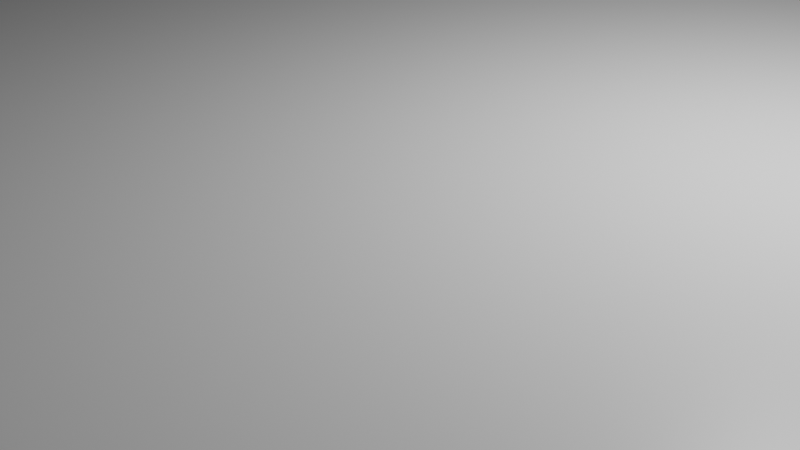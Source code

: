 # Source: KD50G21-40NT-A1-TFT-display.blend  (saved by Blender 3.2.14; exported with 4.5.12 LTS)
import bpy
from mathutils import Matrix  # noqa: F401  (used for matrix-valued properties, if any)

bpy.ops.wm.read_factory_settings(use_empty=True)
scene = bpy.context.scene
scene.name = 'Scene'

# ---- collections
col_collection = bpy.data.collections.new('Collection'); scene.collection.children.link(col_collection)

# ---- materials (node trees are filled in below, after node groups)
mat_material = bpy.data.materials.new('Material')
mat_material.alpha_threshold = 0.0
mat_material.use_transparent_shadow = False
mat_material.line_color = (0.0, 0.0, 0.0, 1.0)

# ---- material node trees
mat_material.use_nodes = True; mat_material.node_tree.nodes.clear()
_N = mat_material.node_tree.nodes; _L = mat_material.node_tree.links
n0 = _N.new('ShaderNodeOutputMaterial'); n0.name = 'Material Output'; n0.location = (300, 300)
n1 = _N.new('ShaderNodeBsdfPrincipled'); n1.name = 'Principled BSDF'; n1.location = (10, 300)
n1.distribution = 'GGX'
n1.subsurface_method = 'RANDOM_WALK_SKIN'
n1.inputs[2].default_value = 0.4
n1.inputs[3].default_value = 1.45
n1.inputs[27].default_value = (0.0, 0.0, 0.0, 1.0)
n1.inputs[28].default_value = 1.0
_L.new(n1.outputs[0], n0.inputs[0])
n0.is_active_output = True

# ---- world
world_world = bpy.data.worlds.new('World'); scene.world = world_world
world_world.use_nodes = True; world_world.node_tree.nodes.clear()
_N = world_world.node_tree.nodes; _L = world_world.node_tree.links
n0 = _N.new('ShaderNodeOutputWorld'); n0.name = 'World Output'; n0.location = (300, 300)
n1 = _N.new('ShaderNodeBackground'); n1.name = 'Background'; n1.location = (10, 300)
n1.inputs[0].default_value = (0.05088, 0.05088, 0.05088, 1.0)
_L.new(n1.outputs[0], n0.inputs[0])
n0.is_active_output = True
world_world.color = (0.05088, 0.05088, 0.05088)
world_world.use_sun_shadow = False
world_world.sun_shadow_jitter_overblur = 0.0

# ---- cameras
cam_camera = bpy.data.cameras.new('Camera')
cam_camera.clip_end = 100.0
cam_camera.ortho_scale = 7.314

# ---- lights
light_light = bpy.data.lights.new('Light', 'POINT')
light_light.transmission_factor = 0.0
light_light.energy = 1000.0
light_light.shadow_soft_size = 0.1
light_light.shadow_maximum_resolution = 0.006
light_light.use_absolute_resolution = True

# ---- meshes
me_cube = bpy.data.meshes.new('Cube')
me_cube.from_pydata([(1.0, 1.0, 1.0), (1.0, 1.0, -1.0), (1.0, -1.0, 1.0), (1.0, -1.0, -1.0), (-1.0, 1.0, 1.0), (-1.0, 1.0, -1.0), (-1.0, -1.0, 1.0), (-1.0, -1.0, -1.0)], [], [(0, 4, 6, 2), (3, 2, 6, 7), (7, 6, 4, 5), (5, 1, 3, 7), (1, 0, 2, 3), (5, 4, 0, 1)])
_uv = me_cube.uv_layers.new(name='UVMap')
_uv.uv.foreach_set('vector', [0.625, 0.5, 0.875, 0.5, 0.875, 0.75, 0.625, 0.75, 0.375, 0.75, 0.625, 0.75, 0.625, 1.0, 0.375, 1.0, 0.375, 0.0, 0.625, 0.0, 0.625, 0.25, 0.375, 0.25, 0.125, 0.5, 0.375, 0.5, 0.375, 0.75, 0.125, 0.75, 0.375, 0.5, 0.625, 0.5, 0.625, 0.75, 0.375, 0.75, 0.375, 0.25, 0.625, 0.25, 0.625, 0.5, 0.375, 0.5])
me_cube.materials.append(mat_material)
me_cube.use_remesh_preserve_volume = False
me_cube.use_remesh_preserve_attributes = False
me_cube.use_mirror_vertex_groups = False
me_cube.update()

# ---- objects
ob_kd50g21_40nt_a1_tft_display = bpy.data.objects.new('KD50G21-40NT-A1 TFT Display', me_cube)
ob_light = bpy.data.objects.new('Light', light_light)
ob_camera = bpy.data.objects.new('Camera', cam_camera)

# ---- transforms, parenting, visibility, modifiers, constraints
ob_kd50g21_40nt_a1_tft_display.location = (0.0, 0.0, 0.0)
ob_kd50g21_40nt_a1_tft_display.scale = (60.5, 38.0, 1.5)
ob_kd50g21_40nt_a1_tft_display.lock_rotations_4d = False
ob_kd50g21_40nt_a1_tft_display.empty_display_type = 'ARROWS'
ob_kd50g21_40nt_a1_tft_display.lineart.crease_threshold = 0.0
ob_light.location = (4.076, 1.005, 5.904)
ob_light.rotation_euler = (0.6503, 0.05522, 1.866)
ob_light.lock_rotations_4d = False
ob_light.empty_display_type = 'ARROWS'
ob_light.color = (0.0, 0.0, 0.0, 0.0)
ob_light.lineart.crease_threshold = 0.0
ob_camera.location = (7.359, -6.926, 4.958)
ob_camera.rotation_euler = (1.109, 0.0, 0.8149)
ob_camera.lock_rotations_4d = False
ob_camera.empty_display_type = 'ARROWS'
ob_camera.color = (0.0, 0.0, 0.0, 0.0)
ob_camera.display_type = 'WIRE'
ob_camera.lineart.crease_threshold = 0.0

# ---- collection membership
col_collection.objects.link(ob_kd50g21_40nt_a1_tft_display)
col_collection.objects.link(ob_light)
col_collection.objects.link(ob_camera)

# ---- scene / render settings (as saved in the file)
scene.camera = ob_camera
scene.frame_start = 1; scene.frame_end = 250; scene.frame_set(1)
scene.render.engine = 'BLENDER_EEVEE_NEXT'
scene.cycles.sampling_pattern = 'TABULATED_SOBOL'
scene.cycles.use_light_tree = False
scene.view_settings.view_transform = 'Filmic'
scene.unit_settings.scale_length = 0.001
bpy.context.view_layer.update()

